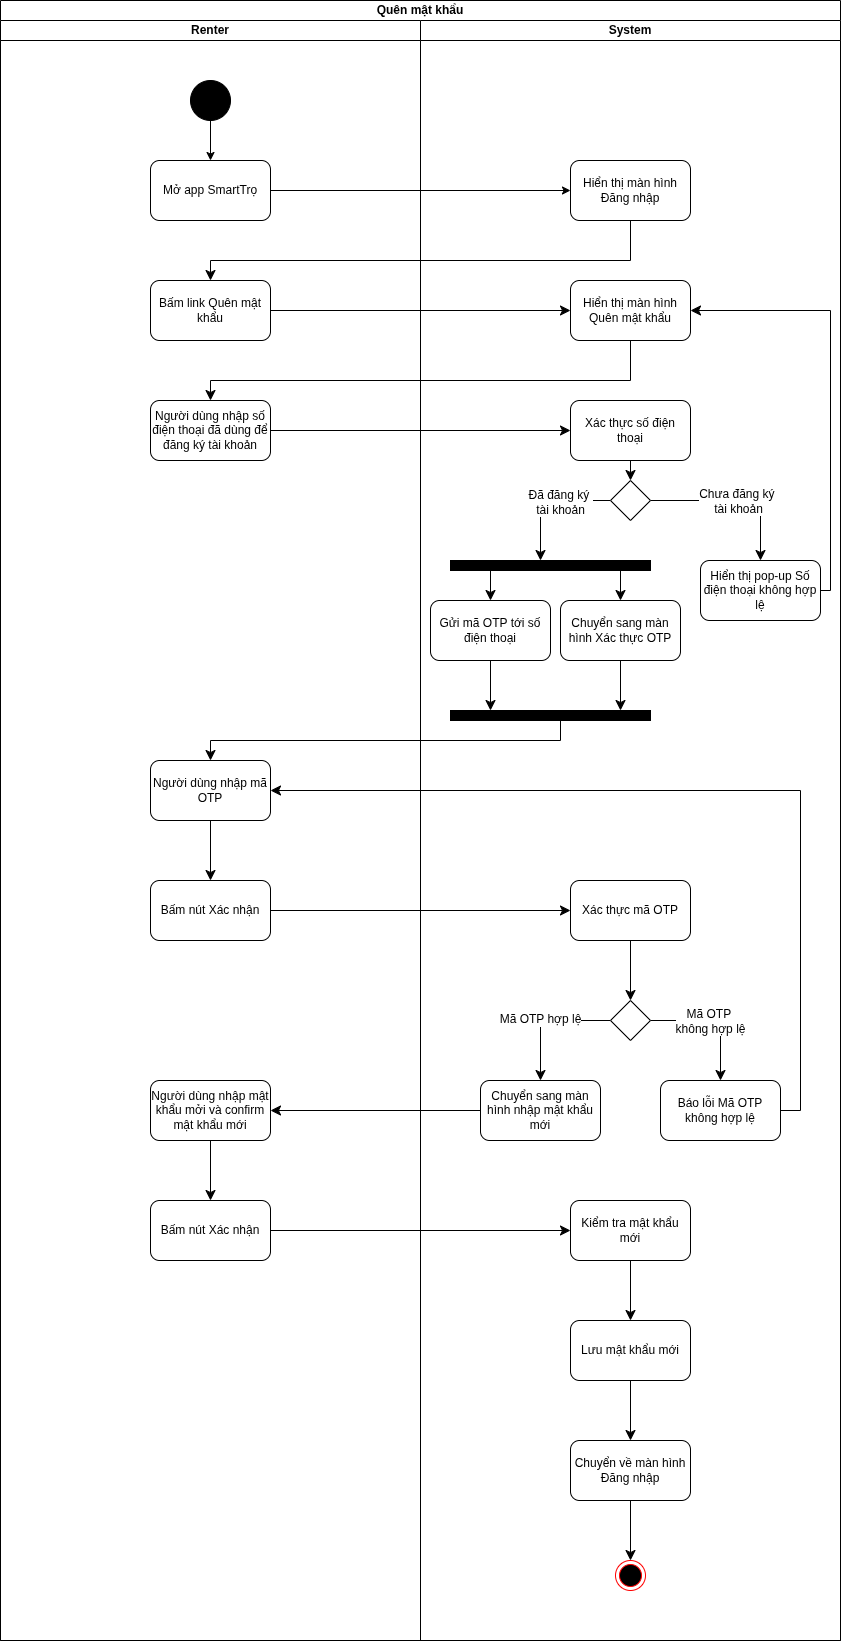

The diagram above was exported from draw.io. Its source (the exported page's mxGraphModel, read from the mxfile embedded in the PNG):
<mxGraphModel dx="1301" dy="784" grid="1" gridSize="10" guides="1" tooltips="1" connect="1" arrows="1" fold="1" page="1" pageScale="1" pageWidth="850" pageHeight="1100" math="0" shadow="0">
  <root>
    <mxCell id="U9-Ry4HMBeFa4APZCm0K-0" />
    <mxCell id="U9-Ry4HMBeFa4APZCm0K-1" parent="U9-Ry4HMBeFa4APZCm0K-0" />
    <mxCell id="U9-Ry4HMBeFa4APZCm0K-2" value="Quên mật khẩu" style="swimlane;startSize=20;whiteSpace=wrap;html=1;" parent="U9-Ry4HMBeFa4APZCm0K-1" vertex="1">
      <mxGeometry width="840" height="1640" as="geometry" />
    </mxCell>
    <mxCell id="U9-Ry4HMBeFa4APZCm0K-3" value="Renter" style="swimlane;startSize=20;whiteSpace=wrap;html=1;" parent="U9-Ry4HMBeFa4APZCm0K-2" vertex="1">
      <mxGeometry y="20" width="420" height="1620" as="geometry" />
    </mxCell>
    <mxCell id="U9-Ry4HMBeFa4APZCm0K-4" style="edgeStyle=orthogonalEdgeStyle;rounded=0;orthogonalLoop=1;jettySize=auto;html=1;entryX=0.5;entryY=0;entryDx=0;entryDy=0;" parent="U9-Ry4HMBeFa4APZCm0K-3" source="U9-Ry4HMBeFa4APZCm0K-5" target="U9-Ry4HMBeFa4APZCm0K-6" edge="1">
      <mxGeometry relative="1" as="geometry" />
    </mxCell>
    <mxCell id="U9-Ry4HMBeFa4APZCm0K-5" value="" style="ellipse;whiteSpace=wrap;html=1;aspect=fixed;fillColor=#000000;" parent="U9-Ry4HMBeFa4APZCm0K-3" vertex="1">
      <mxGeometry x="190" y="60" width="40" height="40" as="geometry" />
    </mxCell>
    <mxCell id="U9-Ry4HMBeFa4APZCm0K-6" value="Mở app SmartTrọ" style="rounded=1;whiteSpace=wrap;html=1;" parent="U9-Ry4HMBeFa4APZCm0K-3" vertex="1">
      <mxGeometry x="150" y="140" width="120" height="60" as="geometry" />
    </mxCell>
    <mxCell id="U9-Ry4HMBeFa4APZCm0K-16" value="Bấm nút Xác nhận" style="rounded=1;whiteSpace=wrap;html=1;" parent="U9-Ry4HMBeFa4APZCm0K-3" vertex="1">
      <mxGeometry x="150" y="860" width="120" height="60" as="geometry" />
    </mxCell>
    <mxCell id="Xek2mY_xYS014ffLprHc-0" value="Bấm link Quên mật khẩu" style="rounded=1;whiteSpace=wrap;html=1;" parent="U9-Ry4HMBeFa4APZCm0K-3" vertex="1">
      <mxGeometry x="150" y="260" width="120" height="60" as="geometry" />
    </mxCell>
    <mxCell id="Xek2mY_xYS014ffLprHc-4" value="Người dùng nhập số điện thoại đã dùng để đăng ký tài khoản" style="rounded=1;whiteSpace=wrap;html=1;" parent="U9-Ry4HMBeFa4APZCm0K-3" vertex="1">
      <mxGeometry x="150" y="380" width="120" height="60" as="geometry" />
    </mxCell>
    <mxCell id="c3eX8QOnYDbT1643O61G-10" style="edgeStyle=none;curved=0;rounded=0;orthogonalLoop=1;jettySize=auto;html=1;entryX=0.5;entryY=0;entryDx=0;entryDy=0;fontSize=12;startSize=8;endSize=8;" parent="U9-Ry4HMBeFa4APZCm0K-3" source="c3eX8QOnYDbT1643O61G-8" target="U9-Ry4HMBeFa4APZCm0K-16" edge="1">
      <mxGeometry relative="1" as="geometry" />
    </mxCell>
    <mxCell id="c3eX8QOnYDbT1643O61G-8" value="Người dùng nhập mã OTP" style="rounded=1;whiteSpace=wrap;html=1;" parent="U9-Ry4HMBeFa4APZCm0K-3" vertex="1">
      <mxGeometry x="150" y="740" width="120" height="60" as="geometry" />
    </mxCell>
    <mxCell id="c3eX8QOnYDbT1643O61G-29" style="edgeStyle=none;curved=0;rounded=0;orthogonalLoop=1;jettySize=auto;html=1;entryX=0.5;entryY=0;entryDx=0;entryDy=0;fontSize=12;startSize=8;endSize=8;" parent="U9-Ry4HMBeFa4APZCm0K-3" source="c3eX8QOnYDbT1643O61G-26" target="c3eX8QOnYDbT1643O61G-28" edge="1">
      <mxGeometry relative="1" as="geometry" />
    </mxCell>
    <mxCell id="c3eX8QOnYDbT1643O61G-26" value="Người dùng nhập mật khẩu mởi và confirm mật khẩu mới" style="rounded=1;whiteSpace=wrap;html=1;" parent="U9-Ry4HMBeFa4APZCm0K-3" vertex="1">
      <mxGeometry x="150" y="1060" width="120" height="60" as="geometry" />
    </mxCell>
    <mxCell id="c3eX8QOnYDbT1643O61G-28" value="Bấm nút Xác nhận" style="rounded=1;whiteSpace=wrap;html=1;" parent="U9-Ry4HMBeFa4APZCm0K-3" vertex="1">
      <mxGeometry x="150" y="1180" width="120" height="60" as="geometry" />
    </mxCell>
    <mxCell id="U9-Ry4HMBeFa4APZCm0K-18" value="System" style="swimlane;startSize=20;whiteSpace=wrap;html=1;" parent="U9-Ry4HMBeFa4APZCm0K-2" vertex="1">
      <mxGeometry x="420" y="20" width="420" height="1620" as="geometry" />
    </mxCell>
    <mxCell id="U9-Ry4HMBeFa4APZCm0K-22" value="" style="ellipse;html=1;shape=endState;fillColor=#000000;strokeColor=#ff0000;" parent="U9-Ry4HMBeFa4APZCm0K-18" vertex="1">
      <mxGeometry x="195" y="1540" width="30" height="30" as="geometry" />
    </mxCell>
    <mxCell id="I-irvnMbw9T40XeqaJsz-1" style="edgeStyle=none;curved=1;rounded=0;orthogonalLoop=1;jettySize=auto;html=1;entryX=0.5;entryY=0;entryDx=0;entryDy=0;fontSize=12;startSize=8;endSize=8;" parent="U9-Ry4HMBeFa4APZCm0K-18" source="U9-Ry4HMBeFa4APZCm0K-25" target="I-irvnMbw9T40XeqaJsz-0" edge="1">
      <mxGeometry relative="1" as="geometry" />
    </mxCell>
    <mxCell id="U9-Ry4HMBeFa4APZCm0K-25" value="Xác thực số điện thoại" style="rounded=1;whiteSpace=wrap;html=1;" parent="U9-Ry4HMBeFa4APZCm0K-18" vertex="1">
      <mxGeometry x="150" y="380" width="120" height="60" as="geometry" />
    </mxCell>
    <mxCell id="U9-Ry4HMBeFa4APZCm0K-10" value="Hiển thị màn hình Đăng nhập" style="rounded=1;whiteSpace=wrap;html=1;" parent="U9-Ry4HMBeFa4APZCm0K-18" vertex="1">
      <mxGeometry x="150" y="140" width="120" height="60" as="geometry" />
    </mxCell>
    <mxCell id="Xek2mY_xYS014ffLprHc-2" value="Hiển thị màn hình Quên mật khẩu" style="rounded=1;whiteSpace=wrap;html=1;" parent="U9-Ry4HMBeFa4APZCm0K-18" vertex="1">
      <mxGeometry x="150" y="260" width="120" height="60" as="geometry" />
    </mxCell>
    <mxCell id="I-irvnMbw9T40XeqaJsz-3" style="edgeStyle=none;curved=0;rounded=0;orthogonalLoop=1;jettySize=auto;html=1;fontSize=12;startSize=8;endSize=8;" parent="U9-Ry4HMBeFa4APZCm0K-18" source="I-irvnMbw9T40XeqaJsz-0" target="c3eX8QOnYDbT1643O61G-0" edge="1">
      <mxGeometry relative="1" as="geometry">
        <mxPoint x="120" y="540" as="targetPoint" />
        <Array as="points">
          <mxPoint x="120" y="480" />
        </Array>
      </mxGeometry>
    </mxCell>
    <mxCell id="I-irvnMbw9T40XeqaJsz-6" value="Đã đăng ký&amp;nbsp;&lt;div&gt;tài khoản&lt;/div&gt;" style="edgeLabel;html=1;align=center;verticalAlign=middle;resizable=0;points=[];fontSize=12;" parent="I-irvnMbw9T40XeqaJsz-3" connectable="0" vertex="1">
      <mxGeometry x="-0.2154" y="1" relative="1" as="geometry">
        <mxPoint as="offset" />
      </mxGeometry>
    </mxCell>
    <mxCell id="I-irvnMbw9T40XeqaJsz-5" style="edgeStyle=none;curved=0;rounded=0;orthogonalLoop=1;jettySize=auto;html=1;entryX=0.5;entryY=0;entryDx=0;entryDy=0;fontSize=12;startSize=8;endSize=8;" parent="U9-Ry4HMBeFa4APZCm0K-18" source="I-irvnMbw9T40XeqaJsz-0" target="I-irvnMbw9T40XeqaJsz-4" edge="1">
      <mxGeometry relative="1" as="geometry">
        <Array as="points">
          <mxPoint x="340" y="480" />
        </Array>
      </mxGeometry>
    </mxCell>
    <mxCell id="I-irvnMbw9T40XeqaJsz-7" value="Chưa đăng ký&amp;nbsp;&lt;div&gt;tài khoản&lt;/div&gt;" style="edgeLabel;html=1;align=center;verticalAlign=middle;resizable=0;points=[];fontSize=12;" parent="I-irvnMbw9T40XeqaJsz-5" connectable="0" vertex="1">
      <mxGeometry x="-0.1692" y="2" relative="1" as="geometry">
        <mxPoint x="16" y="2" as="offset" />
      </mxGeometry>
    </mxCell>
    <mxCell id="I-irvnMbw9T40XeqaJsz-0" value="" style="rhombus;whiteSpace=wrap;html=1;" parent="U9-Ry4HMBeFa4APZCm0K-18" vertex="1">
      <mxGeometry x="190" y="460" width="40" height="40" as="geometry" />
    </mxCell>
    <mxCell id="I-irvnMbw9T40XeqaJsz-8" style="edgeStyle=none;curved=0;rounded=0;orthogonalLoop=1;jettySize=auto;html=1;entryX=1;entryY=0.5;entryDx=0;entryDy=0;fontSize=12;startSize=8;endSize=8;" parent="U9-Ry4HMBeFa4APZCm0K-18" source="I-irvnMbw9T40XeqaJsz-4" target="Xek2mY_xYS014ffLprHc-2" edge="1">
      <mxGeometry relative="1" as="geometry">
        <Array as="points">
          <mxPoint x="410" y="570" />
          <mxPoint x="410" y="290" />
        </Array>
      </mxGeometry>
    </mxCell>
    <mxCell id="I-irvnMbw9T40XeqaJsz-4" value="Hiển thị pop-up Số điện thoại không hợp lệ" style="rounded=1;whiteSpace=wrap;html=1;" parent="U9-Ry4HMBeFa4APZCm0K-18" vertex="1">
      <mxGeometry x="280" y="540" width="120" height="60" as="geometry" />
    </mxCell>
    <mxCell id="c3eX8QOnYDbT1643O61G-4" style="edgeStyle=none;curved=0;rounded=0;orthogonalLoop=1;jettySize=auto;html=1;entryX=0.5;entryY=0;entryDx=0;entryDy=0;fontSize=12;startSize=8;endSize=8;" parent="U9-Ry4HMBeFa4APZCm0K-18" source="c3eX8QOnYDbT1643O61G-0" target="c3eX8QOnYDbT1643O61G-2" edge="1">
      <mxGeometry relative="1" as="geometry" />
    </mxCell>
    <mxCell id="c3eX8QOnYDbT1643O61G-5" style="edgeStyle=none;curved=0;rounded=0;orthogonalLoop=1;jettySize=auto;html=1;entryX=0.5;entryY=0;entryDx=0;entryDy=0;fontSize=12;startSize=8;endSize=8;" parent="U9-Ry4HMBeFa4APZCm0K-18" source="c3eX8QOnYDbT1643O61G-0" target="c3eX8QOnYDbT1643O61G-3" edge="1">
      <mxGeometry relative="1" as="geometry" />
    </mxCell>
    <mxCell id="c3eX8QOnYDbT1643O61G-0" value="" style="html=1;points=[[0,0,0,0,5],[0,1,0,0,-5],[1,0,0,0,5],[1,1,0,0,-5]];perimeter=orthogonalPerimeter;outlineConnect=0;targetShapes=umlLifeline;portConstraint=eastwest;newEdgeStyle={&quot;curved&quot;:0,&quot;rounded&quot;:0};direction=south;fillColor=#000000;" parent="U9-Ry4HMBeFa4APZCm0K-18" vertex="1">
      <mxGeometry x="30" y="540" width="200" height="10" as="geometry" />
    </mxCell>
    <mxCell id="c3eX8QOnYDbT1643O61G-1" value="" style="html=1;points=[[0,0,0,0,5],[0,1,0,0,-5],[1,0,0,0,5],[1,1,0,0,-5]];perimeter=orthogonalPerimeter;outlineConnect=0;targetShapes=umlLifeline;portConstraint=eastwest;newEdgeStyle={&quot;curved&quot;:0,&quot;rounded&quot;:0};direction=south;fillColor=#000000;" parent="U9-Ry4HMBeFa4APZCm0K-18" vertex="1">
      <mxGeometry x="30" y="690" width="200" height="10" as="geometry" />
    </mxCell>
    <mxCell id="c3eX8QOnYDbT1643O61G-6" style="edgeStyle=none;curved=1;rounded=0;orthogonalLoop=1;jettySize=auto;html=1;fontSize=12;startSize=8;endSize=8;" parent="U9-Ry4HMBeFa4APZCm0K-18" source="c3eX8QOnYDbT1643O61G-2" target="c3eX8QOnYDbT1643O61G-1" edge="1">
      <mxGeometry relative="1" as="geometry" />
    </mxCell>
    <mxCell id="c3eX8QOnYDbT1643O61G-2" value="Gửi mã OTP tới số điện thoại" style="rounded=1;whiteSpace=wrap;html=1;" parent="U9-Ry4HMBeFa4APZCm0K-18" vertex="1">
      <mxGeometry x="10" y="580" width="120" height="60" as="geometry" />
    </mxCell>
    <mxCell id="c3eX8QOnYDbT1643O61G-7" style="edgeStyle=none;curved=1;rounded=0;orthogonalLoop=1;jettySize=auto;html=1;fontSize=12;startSize=8;endSize=8;" parent="U9-Ry4HMBeFa4APZCm0K-18" source="c3eX8QOnYDbT1643O61G-3" target="c3eX8QOnYDbT1643O61G-1" edge="1">
      <mxGeometry relative="1" as="geometry" />
    </mxCell>
    <mxCell id="c3eX8QOnYDbT1643O61G-3" value="Chuyển sang màn hình Xác thực OTP" style="rounded=1;whiteSpace=wrap;html=1;" parent="U9-Ry4HMBeFa4APZCm0K-18" vertex="1">
      <mxGeometry x="140" y="580" width="120" height="60" as="geometry" />
    </mxCell>
    <mxCell id="c3eX8QOnYDbT1643O61G-13" style="edgeStyle=none;curved=0;rounded=0;orthogonalLoop=1;jettySize=auto;html=1;entryX=0.5;entryY=0;entryDx=0;entryDy=0;fontSize=12;startSize=8;endSize=8;" parent="U9-Ry4HMBeFa4APZCm0K-18" source="c3eX8QOnYDbT1643O61G-11" target="c3eX8QOnYDbT1643O61G-12" edge="1">
      <mxGeometry relative="1" as="geometry" />
    </mxCell>
    <mxCell id="c3eX8QOnYDbT1643O61G-11" value="Xác thực mã OTP" style="rounded=1;whiteSpace=wrap;html=1;" parent="U9-Ry4HMBeFa4APZCm0K-18" vertex="1">
      <mxGeometry x="150" y="860" width="120" height="60" as="geometry" />
    </mxCell>
    <mxCell id="c3eX8QOnYDbT1643O61G-19" style="edgeStyle=none;curved=0;rounded=0;orthogonalLoop=1;jettySize=auto;html=1;entryX=0.5;entryY=0;entryDx=0;entryDy=0;fontSize=12;startSize=8;endSize=8;" parent="U9-Ry4HMBeFa4APZCm0K-18" source="c3eX8QOnYDbT1643O61G-12" target="c3eX8QOnYDbT1643O61G-18" edge="1">
      <mxGeometry relative="1" as="geometry">
        <Array as="points">
          <mxPoint x="120" y="1000" />
        </Array>
      </mxGeometry>
    </mxCell>
    <mxCell id="c3eX8QOnYDbT1643O61G-20" value="Mã OTP hợp lệ" style="edgeLabel;html=1;align=center;verticalAlign=middle;resizable=0;points=[];fontSize=12;" parent="c3eX8QOnYDbT1643O61G-19" connectable="0" vertex="1">
      <mxGeometry x="-0.1897" y="-2" relative="1" as="geometry">
        <mxPoint x="-18" as="offset" />
      </mxGeometry>
    </mxCell>
    <mxCell id="c3eX8QOnYDbT1643O61G-22" style="edgeStyle=none;curved=0;rounded=0;orthogonalLoop=1;jettySize=auto;html=1;entryX=0.5;entryY=0;entryDx=0;entryDy=0;fontSize=12;startSize=8;endSize=8;" parent="U9-Ry4HMBeFa4APZCm0K-18" source="c3eX8QOnYDbT1643O61G-12" target="c3eX8QOnYDbT1643O61G-21" edge="1">
      <mxGeometry relative="1" as="geometry">
        <Array as="points">
          <mxPoint x="300" y="1000" />
        </Array>
      </mxGeometry>
    </mxCell>
    <mxCell id="c3eX8QOnYDbT1643O61G-23" value="Mã OTP&amp;nbsp;&lt;div&gt;không hợp lệ&lt;/div&gt;" style="edgeLabel;html=1;align=center;verticalAlign=middle;resizable=0;points=[];fontSize=12;" parent="c3eX8QOnYDbT1643O61G-22" connectable="0" vertex="1">
      <mxGeometry x="-0.2425" y="1" relative="1" as="geometry">
        <mxPoint x="10" y="1" as="offset" />
      </mxGeometry>
    </mxCell>
    <mxCell id="c3eX8QOnYDbT1643O61G-12" value="" style="rhombus;whiteSpace=wrap;html=1;" parent="U9-Ry4HMBeFa4APZCm0K-18" vertex="1">
      <mxGeometry x="190" y="980" width="40" height="40" as="geometry" />
    </mxCell>
    <mxCell id="c3eX8QOnYDbT1643O61G-18" value="Chuyển sang màn hình nhập mật khẩu mới" style="rounded=1;whiteSpace=wrap;html=1;" parent="U9-Ry4HMBeFa4APZCm0K-18" vertex="1">
      <mxGeometry x="60" y="1060" width="120" height="60" as="geometry" />
    </mxCell>
    <mxCell id="c3eX8QOnYDbT1643O61G-21" value="Báo lỗi Mã OTP không hợp lệ" style="rounded=1;whiteSpace=wrap;html=1;" parent="U9-Ry4HMBeFa4APZCm0K-18" vertex="1">
      <mxGeometry x="240" y="1060" width="120" height="60" as="geometry" />
    </mxCell>
    <mxCell id="c3eX8QOnYDbT1643O61G-35" style="edgeStyle=none;curved=1;rounded=0;orthogonalLoop=1;jettySize=auto;html=1;fontSize=12;startSize=8;endSize=8;" parent="U9-Ry4HMBeFa4APZCm0K-18" source="c3eX8QOnYDbT1643O61G-30" target="c3eX8QOnYDbT1643O61G-31" edge="1">
      <mxGeometry relative="1" as="geometry" />
    </mxCell>
    <mxCell id="c3eX8QOnYDbT1643O61G-30" value="Kiểm tra mật khẩu mới" style="rounded=1;whiteSpace=wrap;html=1;" parent="U9-Ry4HMBeFa4APZCm0K-18" vertex="1">
      <mxGeometry x="150" y="1180" width="120" height="60" as="geometry" />
    </mxCell>
    <mxCell id="c3eX8QOnYDbT1643O61G-34" style="edgeStyle=none;curved=1;rounded=0;orthogonalLoop=1;jettySize=auto;html=1;entryX=0.5;entryY=0;entryDx=0;entryDy=0;fontSize=12;startSize=8;endSize=8;" parent="U9-Ry4HMBeFa4APZCm0K-18" source="c3eX8QOnYDbT1643O61G-31" target="c3eX8QOnYDbT1643O61G-32" edge="1">
      <mxGeometry relative="1" as="geometry" />
    </mxCell>
    <mxCell id="c3eX8QOnYDbT1643O61G-31" value="Lưu mật khẩu mới" style="rounded=1;whiteSpace=wrap;html=1;" parent="U9-Ry4HMBeFa4APZCm0K-18" vertex="1">
      <mxGeometry x="150" y="1300" width="120" height="60" as="geometry" />
    </mxCell>
    <mxCell id="c3eX8QOnYDbT1643O61G-33" style="edgeStyle=none;curved=1;rounded=0;orthogonalLoop=1;jettySize=auto;html=1;entryX=0.5;entryY=0;entryDx=0;entryDy=0;fontSize=12;startSize=8;endSize=8;" parent="U9-Ry4HMBeFa4APZCm0K-18" source="c3eX8QOnYDbT1643O61G-32" target="U9-Ry4HMBeFa4APZCm0K-22" edge="1">
      <mxGeometry relative="1" as="geometry" />
    </mxCell>
    <mxCell id="c3eX8QOnYDbT1643O61G-32" value="Chuyển về màn hình Đăng nhập" style="rounded=1;whiteSpace=wrap;html=1;" parent="U9-Ry4HMBeFa4APZCm0K-18" vertex="1">
      <mxGeometry x="150" y="1420" width="120" height="60" as="geometry" />
    </mxCell>
    <mxCell id="U9-Ry4HMBeFa4APZCm0K-26" style="edgeStyle=none;curved=0;rounded=0;orthogonalLoop=1;jettySize=auto;html=1;entryX=0;entryY=0.5;entryDx=0;entryDy=0;fontSize=12;startSize=8;endSize=8;exitX=1;exitY=0.5;exitDx=0;exitDy=0;" parent="U9-Ry4HMBeFa4APZCm0K-2" source="Xek2mY_xYS014ffLprHc-4" target="U9-Ry4HMBeFa4APZCm0K-25" edge="1">
      <mxGeometry relative="1" as="geometry">
        <mxPoint x="210" y="480" as="sourcePoint" />
        <Array as="points" />
      </mxGeometry>
    </mxCell>
    <mxCell id="U9-Ry4HMBeFa4APZCm0K-15" style="edgeStyle=orthogonalEdgeStyle;rounded=0;orthogonalLoop=1;jettySize=auto;html=1;exitX=1;exitY=0.5;exitDx=0;exitDy=0;" parent="U9-Ry4HMBeFa4APZCm0K-2" source="U9-Ry4HMBeFa4APZCm0K-6" edge="1">
      <mxGeometry relative="1" as="geometry">
        <mxPoint x="210" y="220" as="sourcePoint" />
        <mxPoint x="570" y="190" as="targetPoint" />
        <Array as="points" />
      </mxGeometry>
    </mxCell>
    <mxCell id="Xek2mY_xYS014ffLprHc-1" style="edgeStyle=none;curved=0;rounded=0;orthogonalLoop=1;jettySize=auto;html=1;entryX=0.5;entryY=0;entryDx=0;entryDy=0;fontSize=12;startSize=8;endSize=8;" parent="U9-Ry4HMBeFa4APZCm0K-2" source="U9-Ry4HMBeFa4APZCm0K-10" target="Xek2mY_xYS014ffLprHc-0" edge="1">
      <mxGeometry relative="1" as="geometry">
        <Array as="points">
          <mxPoint x="630" y="260" />
          <mxPoint x="210" y="260" />
        </Array>
      </mxGeometry>
    </mxCell>
    <mxCell id="Xek2mY_xYS014ffLprHc-3" style="edgeStyle=none;curved=0;rounded=0;orthogonalLoop=1;jettySize=auto;html=1;entryX=0;entryY=0.5;entryDx=0;entryDy=0;fontSize=12;startSize=8;endSize=8;" parent="U9-Ry4HMBeFa4APZCm0K-2" source="Xek2mY_xYS014ffLprHc-0" target="Xek2mY_xYS014ffLprHc-2" edge="1">
      <mxGeometry relative="1" as="geometry" />
    </mxCell>
    <mxCell id="Xek2mY_xYS014ffLprHc-5" style="edgeStyle=none;curved=0;rounded=0;orthogonalLoop=1;jettySize=auto;html=1;entryX=0.5;entryY=0;entryDx=0;entryDy=0;fontSize=12;startSize=8;endSize=8;" parent="U9-Ry4HMBeFa4APZCm0K-2" source="Xek2mY_xYS014ffLprHc-2" target="Xek2mY_xYS014ffLprHc-4" edge="1">
      <mxGeometry relative="1" as="geometry">
        <Array as="points">
          <mxPoint x="630" y="380" />
          <mxPoint x="210" y="380" />
        </Array>
      </mxGeometry>
    </mxCell>
    <mxCell id="c3eX8QOnYDbT1643O61G-9" style="edgeStyle=none;curved=0;rounded=0;orthogonalLoop=1;jettySize=auto;html=1;entryX=0.5;entryY=0;entryDx=0;entryDy=0;fontSize=12;startSize=8;endSize=8;" parent="U9-Ry4HMBeFa4APZCm0K-2" source="c3eX8QOnYDbT1643O61G-1" target="c3eX8QOnYDbT1643O61G-8" edge="1">
      <mxGeometry relative="1" as="geometry">
        <Array as="points">
          <mxPoint x="560" y="740" />
          <mxPoint x="210" y="740" />
        </Array>
      </mxGeometry>
    </mxCell>
    <mxCell id="c3eX8QOnYDbT1643O61G-14" style="edgeStyle=none;curved=0;rounded=0;orthogonalLoop=1;jettySize=auto;html=1;entryX=0;entryY=0.5;entryDx=0;entryDy=0;fontSize=12;startSize=8;endSize=8;" parent="U9-Ry4HMBeFa4APZCm0K-2" source="U9-Ry4HMBeFa4APZCm0K-16" target="c3eX8QOnYDbT1643O61G-11" edge="1">
      <mxGeometry relative="1" as="geometry" />
    </mxCell>
    <mxCell id="c3eX8QOnYDbT1643O61G-24" style="edgeStyle=none;curved=0;rounded=0;orthogonalLoop=1;jettySize=auto;html=1;entryX=1;entryY=0.5;entryDx=0;entryDy=0;fontSize=12;startSize=8;endSize=8;" parent="U9-Ry4HMBeFa4APZCm0K-2" source="c3eX8QOnYDbT1643O61G-21" target="c3eX8QOnYDbT1643O61G-8" edge="1">
      <mxGeometry relative="1" as="geometry">
        <Array as="points">
          <mxPoint x="800" y="1110" />
          <mxPoint x="800" y="790" />
        </Array>
      </mxGeometry>
    </mxCell>
    <mxCell id="c3eX8QOnYDbT1643O61G-27" style="edgeStyle=none;curved=1;rounded=0;orthogonalLoop=1;jettySize=auto;html=1;entryX=1;entryY=0.5;entryDx=0;entryDy=0;fontSize=12;startSize=8;endSize=8;" parent="U9-Ry4HMBeFa4APZCm0K-2" source="c3eX8QOnYDbT1643O61G-18" target="c3eX8QOnYDbT1643O61G-26" edge="1">
      <mxGeometry relative="1" as="geometry" />
    </mxCell>
    <mxCell id="c3eX8QOnYDbT1643O61G-36" style="edgeStyle=none;curved=1;rounded=0;orthogonalLoop=1;jettySize=auto;html=1;entryX=0;entryY=0.5;entryDx=0;entryDy=0;fontSize=12;startSize=8;endSize=8;" parent="U9-Ry4HMBeFa4APZCm0K-2" source="c3eX8QOnYDbT1643O61G-28" target="c3eX8QOnYDbT1643O61G-30" edge="1">
      <mxGeometry relative="1" as="geometry" />
    </mxCell>
  </root>
</mxGraphModel>